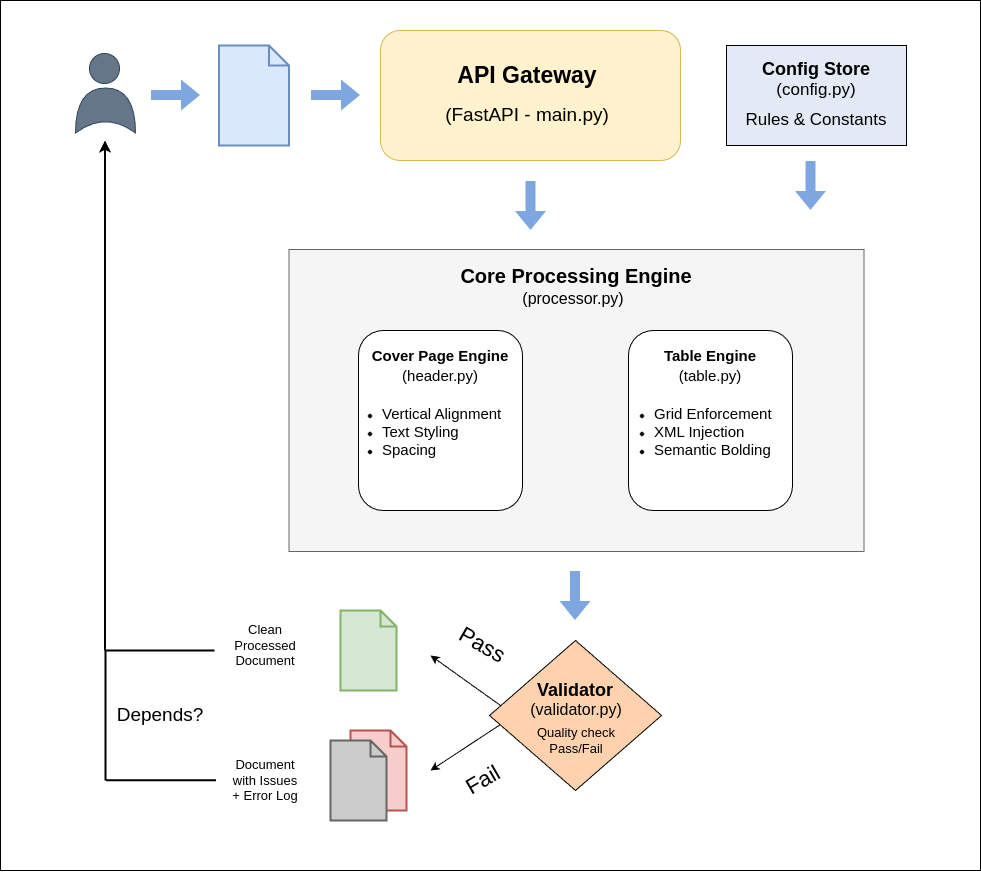

The diagram above was exported from draw.io. Its source (the exported page's mxGraphModel, read from the mxfile embedded in the PNG):
<mxGraphModel dx="2936" dy="1228" grid="1" gridSize="10" guides="1" tooltips="1" connect="1" arrows="1" fold="1" page="1" pageScale="1" pageWidth="850" pageHeight="1100" math="0" shadow="0">
  <root>
    <mxCell id="0" />
    <mxCell id="1" parent="0" />
    <mxCell id="_2QM2OR3_mPgjQSx8v4X-76" parent="1" style="rounded=0;whiteSpace=wrap;html=1;" value="" vertex="1">
      <mxGeometry height="870" width="980" x="-30" y="250" as="geometry" />
    </mxCell>
    <mxCell id="_2QM2OR3_mPgjQSx8v4X-21" parent="1" style="ellipse;whiteSpace=wrap;html=1;aspect=fixed;fillColor=#647687;fontColor=#ffffff;strokeColor=#314354;" value="" vertex="1">
      <mxGeometry height="30" width="30" x="59" y="303" as="geometry" />
    </mxCell>
    <mxCell id="_2QM2OR3_mPgjQSx8v4X-22" parent="1" style="shape=xor;whiteSpace=wrap;html=1;rotation=-90;fillColor=#647687;fontColor=#ffffff;strokeColor=#314354;" value="" vertex="1">
      <mxGeometry height="60" width="45" x="52.5" y="330" as="geometry" />
    </mxCell>
    <mxCell id="_2QM2OR3_mPgjQSx8v4X-23" edge="1" parent="1" style="shape=flexArrow;endArrow=classic;html=1;rounded=0;fillColor=#7EA6E0;strokeColor=none;" value="">
      <mxGeometry height="50" relative="1" width="50" as="geometry">
        <mxPoint x="120" y="344.5" as="sourcePoint" />
        <mxPoint x="170" y="344.5" as="targetPoint" />
      </mxGeometry>
    </mxCell>
    <mxCell id="_2QM2OR3_mPgjQSx8v4X-24" edge="1" parent="1" style="shape=flexArrow;endArrow=classic;html=1;rounded=0;fillColor=#7EA6E0;strokeColor=none;" value="">
      <mxGeometry height="50" relative="1" width="50" as="geometry">
        <mxPoint x="280" y="344.5" as="sourcePoint" />
        <mxPoint x="330" y="344.5" as="targetPoint" />
      </mxGeometry>
    </mxCell>
    <mxCell id="_2QM2OR3_mPgjQSx8v4X-25" parent="1" style="rounded=1;whiteSpace=wrap;html=1;fillColor=#fff2cc;strokeColor=#d6b656;" value="" vertex="1">
      <mxGeometry height="130" width="300" x="350" y="280" as="geometry" />
    </mxCell>
    <mxCell id="_2QM2OR3_mPgjQSx8v4X-26" parent="1" style="text;html=1;whiteSpace=wrap;strokeColor=none;fillColor=none;align=center;verticalAlign=middle;rounded=0;fontSize=23;fontStyle=1" value="API Gateway" vertex="1">
      <mxGeometry height="30" width="150" x="422" y="310" as="geometry" />
    </mxCell>
    <mxCell id="_2QM2OR3_mPgjQSx8v4X-27" parent="1" style="text;html=1;whiteSpace=wrap;strokeColor=none;fillColor=none;align=center;verticalAlign=middle;rounded=0;fontSize=19;fontStyle=0" value="(FastAPI - main.py)" vertex="1">
      <mxGeometry height="30" width="240" x="377" y="350" as="geometry" />
    </mxCell>
    <mxCell id="_2QM2OR3_mPgjQSx8v4X-29" edge="1" parent="1" style="shape=flexArrow;endArrow=classic;html=1;rounded=0;fillColor=#7EA6E0;strokeColor=none;" value="">
      <mxGeometry height="50" relative="1" width="50" as="geometry">
        <mxPoint x="500" y="430" as="sourcePoint" />
        <mxPoint x="500" y="480" as="targetPoint" />
      </mxGeometry>
    </mxCell>
    <mxCell id="_2QM2OR3_mPgjQSx8v4X-30" parent="1" style="rounded=0;whiteSpace=wrap;html=1;fillColor=#f5f5f5;strokeColor=#666666;fontColor=#333333;" value="" vertex="1">
      <mxGeometry height="302" width="575" x="258.5" y="499" as="geometry" />
    </mxCell>
    <mxCell id="_2QM2OR3_mPgjQSx8v4X-31" parent="1" style="rounded=0;whiteSpace=wrap;html=1;fillColor=#E3EAF5;" value="" vertex="1">
      <mxGeometry height="100" width="180" x="696" y="295" as="geometry" />
    </mxCell>
    <mxCell id="_2QM2OR3_mPgjQSx8v4X-33" parent="1" style="text;html=1;whiteSpace=wrap;strokeColor=none;fillColor=none;align=center;verticalAlign=middle;rounded=0;" value="&lt;font style=&quot;font-size: 20px;&quot;&gt;&lt;b&gt;Core Processing Engine&lt;/b&gt;&lt;/font&gt;" vertex="1">
      <mxGeometry height="30" width="260" x="416" y="510" as="geometry" />
    </mxCell>
    <mxCell id="_2QM2OR3_mPgjQSx8v4X-34" parent="1" style="text;html=1;whiteSpace=wrap;strokeColor=none;fillColor=none;align=center;verticalAlign=middle;rounded=0;fontSize=16;fontStyle=0" value="(processor.py)" vertex="1">
      <mxGeometry height="30" width="240" x="423" y="533" as="geometry" />
    </mxCell>
    <mxCell id="_2QM2OR3_mPgjQSx8v4X-35" parent="1" style="rounded=1;whiteSpace=wrap;html=1;" value="" vertex="1">
      <mxGeometry height="180" width="164" x="328" y="580" as="geometry" />
    </mxCell>
    <mxCell id="_2QM2OR3_mPgjQSx8v4X-36" parent="1" style="text;html=1;whiteSpace=wrap;strokeColor=none;fillColor=none;align=center;verticalAlign=middle;rounded=0;fontSize=15;fontStyle=0" value="&lt;b&gt;Cover Page Engine&lt;/b&gt;" vertex="1">
      <mxGeometry height="30" width="240" x="290.5" y="590" as="geometry" />
    </mxCell>
    <mxCell id="_2QM2OR3_mPgjQSx8v4X-37" parent="1" style="text;html=1;whiteSpace=wrap;strokeColor=none;fillColor=none;align=center;verticalAlign=middle;rounded=0;fontSize=15;fontStyle=0" value="(header.py)" vertex="1">
      <mxGeometry height="30" width="240" x="290" y="610" as="geometry" />
    </mxCell>
    <mxCell id="_2QM2OR3_mPgjQSx8v4X-39" parent="1" style="rounded=1;whiteSpace=wrap;html=1;" value="" vertex="1">
      <mxGeometry height="180" width="164" x="598" y="580" as="geometry" />
    </mxCell>
    <mxCell id="_2QM2OR3_mPgjQSx8v4X-40" parent="1" style="text;html=1;whiteSpace=wrap;strokeColor=none;fillColor=none;align=center;verticalAlign=middle;rounded=0;fontSize=15;fontStyle=0" value="&lt;b&gt;Table Engine&lt;/b&gt;" vertex="1">
      <mxGeometry height="30" width="240" x="560.25" y="590" as="geometry" />
    </mxCell>
    <mxCell id="_2QM2OR3_mPgjQSx8v4X-41" parent="1" style="text;html=1;whiteSpace=wrap;strokeColor=none;fillColor=none;align=center;verticalAlign=middle;rounded=0;fontSize=15;fontStyle=0" value="(table.py)" vertex="1">
      <mxGeometry height="30" width="240" x="559.75" y="610" as="geometry" />
    </mxCell>
    <mxCell id="_2QM2OR3_mPgjQSx8v4X-44" edge="1" parent="1" style="shape=flexArrow;endArrow=classic;html=1;rounded=0;fillColor=#7EA6E0;strokeColor=none;" value="">
      <mxGeometry height="50" relative="1" width="50" as="geometry">
        <mxPoint x="780" y="410" as="sourcePoint" />
        <mxPoint x="780" y="460" as="targetPoint" />
      </mxGeometry>
    </mxCell>
    <mxCell id="_2QM2OR3_mPgjQSx8v4X-45" parent="1" style="text;html=1;whiteSpace=wrap;strokeColor=none;fillColor=none;align=center;verticalAlign=middle;rounded=0;fontSize=18;fontStyle=0" value="&lt;b&gt;Config Store&lt;/b&gt;" vertex="1">
      <mxGeometry height="30" width="240" x="666" y="304" as="geometry" />
    </mxCell>
    <mxCell id="_2QM2OR3_mPgjQSx8v4X-46" parent="1" style="text;html=1;whiteSpace=wrap;strokeColor=none;fillColor=none;align=center;verticalAlign=middle;rounded=0;fontSize=17;fontStyle=0" value="(config.py)" vertex="1">
      <mxGeometry height="30" width="240" x="666" y="325" as="geometry" />
    </mxCell>
    <mxCell id="_2QM2OR3_mPgjQSx8v4X-47" parent="1" style="text;html=1;whiteSpace=wrap;strokeColor=none;fillColor=none;align=center;verticalAlign=middle;rounded=0;fontSize=17;fontStyle=0" value="Rules &amp;amp; Constants" vertex="1">
      <mxGeometry height="30" width="240" x="666" y="355" as="geometry" />
    </mxCell>
    <mxCell id="_2QM2OR3_mPgjQSx8v4X-48" edge="1" parent="1" style="shape=flexArrow;endArrow=classic;html=1;rounded=0;fillColor=#7EA6E0;strokeColor=none;" value="">
      <mxGeometry height="50" relative="1" width="50" as="geometry">
        <mxPoint x="544.5" y="820" as="sourcePoint" />
        <mxPoint x="544.5" y="870" as="targetPoint" />
      </mxGeometry>
    </mxCell>
    <mxCell id="_2QM2OR3_mPgjQSx8v4X-49" parent="1" style="rhombus;whiteSpace=wrap;html=1;fillColor=light-dark(#FFD2AE,#EDEDED);" value="" vertex="1">
      <mxGeometry height="150" width="172" x="459" y="890" as="geometry" />
    </mxCell>
    <mxCell id="_2QM2OR3_mPgjQSx8v4X-50" parent="1" style="text;html=1;whiteSpace=wrap;strokeColor=none;fillColor=none;align=center;verticalAlign=middle;rounded=0;fontSize=18;fontStyle=0" value="&lt;b&gt;Validator&lt;/b&gt;" vertex="1">
      <mxGeometry height="30" width="240" x="425" y="925" as="geometry" />
    </mxCell>
    <mxCell id="_2QM2OR3_mPgjQSx8v4X-51" parent="1" style="text;html=1;whiteSpace=wrap;strokeColor=none;fillColor=none;align=center;verticalAlign=middle;rounded=0;fontSize=16;fontStyle=0" value="(validator.py)" vertex="1">
      <mxGeometry height="30" width="240" x="426" y="944" as="geometry" />
    </mxCell>
    <mxCell id="_2QM2OR3_mPgjQSx8v4X-52" parent="1" style="text;html=1;whiteSpace=wrap;strokeColor=none;fillColor=none;align=center;verticalAlign=middle;rounded=0;fontSize=13;fontStyle=0" value="Quality check&lt;div&gt;Pass/Fail&lt;/div&gt;" vertex="1">
      <mxGeometry height="30" width="240" x="426" y="975" as="geometry" />
    </mxCell>
    <mxCell id="_2QM2OR3_mPgjQSx8v4X-57" edge="1" parent="1" style="endArrow=classic;html=1;rounded=0;" value="">
      <mxGeometry height="50" relative="1" width="50" as="geometry">
        <mxPoint x="470" y="955" as="sourcePoint" />
        <mxPoint x="400" y="905" as="targetPoint" />
      </mxGeometry>
    </mxCell>
    <mxCell id="_2QM2OR3_mPgjQSx8v4X-58" edge="1" parent="1" style="endArrow=classic;html=1;rounded=0;" value="">
      <mxGeometry height="50" relative="1" width="50" as="geometry">
        <mxPoint x="470" y="974" as="sourcePoint" />
        <mxPoint x="400" y="1020" as="targetPoint" />
      </mxGeometry>
    </mxCell>
    <mxCell id="_2QM2OR3_mPgjQSx8v4X-63" parent="1" style="html=1;verticalLabelPosition=bottom;align=center;labelBackgroundColor=#ffffff;verticalAlign=top;strokeWidth=2;strokeColor=#6c8ebf;shadow=0;dashed=0;shape=mxgraph.ios7.icons.document;fillColor=#dae8fc;" value="" vertex="1">
      <mxGeometry height="100" width="70" x="188.5" y="295" as="geometry" />
    </mxCell>
    <mxCell id="_2QM2OR3_mPgjQSx8v4X-64" parent="1" style="html=1;verticalLabelPosition=bottom;align=center;labelBackgroundColor=#ffffff;verticalAlign=top;strokeWidth=2;strokeColor=#82b366;shadow=0;dashed=0;shape=mxgraph.ios7.icons.document;fillColor=#d5e8d4;" value="" vertex="1">
      <mxGeometry height="80" width="56" x="310" y="860" as="geometry" />
    </mxCell>
    <mxCell id="_2QM2OR3_mPgjQSx8v4X-65" parent="1" style="html=1;verticalLabelPosition=bottom;align=center;labelBackgroundColor=#ffffff;verticalAlign=top;strokeWidth=2;strokeColor=#b85450;shadow=0;dashed=0;shape=mxgraph.ios7.icons.document;fillColor=#f8cecc;" value="" vertex="1">
      <mxGeometry height="80" width="56" x="320" y="980" as="geometry" />
    </mxCell>
    <mxCell id="_2QM2OR3_mPgjQSx8v4X-66" parent="1" style="html=1;verticalLabelPosition=bottom;align=center;labelBackgroundColor=#ffffff;verticalAlign=top;strokeWidth=2;strokeColor=#666666;shadow=0;dashed=0;shape=mxgraph.ios7.icons.document;fillColor=#CCCCCC;fontColor=#333333;" value="" vertex="1">
      <mxGeometry height="80" width="56" x="300" y="990" as="geometry" />
    </mxCell>
    <mxCell id="_2QM2OR3_mPgjQSx8v4X-67" parent="1" style="text;html=1;whiteSpace=wrap;strokeColor=none;fillColor=none;align=center;verticalAlign=middle;rounded=0;" value="&lt;font style=&quot;font-size: 13px;&quot;&gt;Clean Processed&lt;/font&gt;&lt;div&gt;&lt;font style=&quot;font-size: 13px;&quot;&gt;Document&lt;/font&gt;&lt;/div&gt;" vertex="1">
      <mxGeometry height="30" width="60" x="205" y="880" as="geometry" />
    </mxCell>
    <mxCell id="_2QM2OR3_mPgjQSx8v4X-68" parent="1" style="text;html=1;whiteSpace=wrap;strokeColor=none;fillColor=none;align=center;verticalAlign=middle;rounded=0;" value="&lt;span style=&quot;font-size: 13px;&quot;&gt;Document with Issues + Error Log&lt;/span&gt;" vertex="1">
      <mxGeometry height="30" width="70" x="200" y="1015" as="geometry" />
    </mxCell>
    <mxCell id="_2QM2OR3_mPgjQSx8v4X-69" edge="1" parent="1" style="endArrow=none;html=1;rounded=0;strokeWidth=2;" value="">
      <mxGeometry height="50" relative="1" width="50" as="geometry">
        <mxPoint x="74" y="900" as="sourcePoint" />
        <mxPoint x="184" y="900" as="targetPoint" />
      </mxGeometry>
    </mxCell>
    <mxCell id="_2QM2OR3_mPgjQSx8v4X-71" edge="1" parent="1" style="endArrow=classic;html=1;rounded=0;strokeWidth=2;" value="">
      <mxGeometry height="50" relative="1" width="50" as="geometry">
        <mxPoint x="74.5" y="900" as="sourcePoint" />
        <mxPoint x="74.5" y="390" as="targetPoint" />
      </mxGeometry>
    </mxCell>
    <mxCell id="_2QM2OR3_mPgjQSx8v4X-72" edge="1" parent="1" style="endArrow=none;html=1;rounded=0;strokeWidth=2;" value="">
      <mxGeometry height="50" relative="1" width="50" as="geometry">
        <mxPoint x="75.5" y="1029.7" as="sourcePoint" />
        <mxPoint x="185.5" y="1029.7" as="targetPoint" />
      </mxGeometry>
    </mxCell>
    <mxCell id="_2QM2OR3_mPgjQSx8v4X-73" edge="1" parent="1" style="endArrow=none;html=1;rounded=0;strokeWidth=2;" value="">
      <mxGeometry height="50" relative="1" width="50" as="geometry">
        <mxPoint x="75" y="1030" as="sourcePoint" />
        <mxPoint x="75" y="900" as="targetPoint" />
      </mxGeometry>
    </mxCell>
    <mxCell id="_2QM2OR3_mPgjQSx8v4X-74" parent="1" style="text;html=1;whiteSpace=wrap;strokeColor=none;fillColor=none;align=center;verticalAlign=middle;rounded=0;" value="&lt;font style=&quot;font-size: 19px;&quot;&gt;Depends?&lt;/font&gt;" vertex="1">
      <mxGeometry height="30" width="60" x="100" y="950" as="geometry" />
    </mxCell>
    <mxCell id="_2QM2OR3_mPgjQSx8v4X-77" parent="1" style="text;strokeColor=none;fillColor=none;html=1;whiteSpace=wrap;verticalAlign=middle;overflow=hidden;" value="&lt;ul&gt;&lt;li&gt;&lt;span style=&quot;background-color: transparent; color: light-dark(rgb(0, 0, 0), rgb(255, 255, 255));&quot;&gt;&lt;font style=&quot;font-size: 15px;&quot;&gt;Vertical Alignment&lt;/font&gt;&lt;/span&gt;&lt;/li&gt;&lt;li&gt;&lt;span style=&quot;background-color: transparent; color: light-dark(rgb(0, 0, 0), rgb(255, 255, 255));&quot;&gt;&lt;font style=&quot;font-size: 15px;&quot;&gt;Text Styling&lt;/font&gt;&lt;/span&gt;&lt;/li&gt;&lt;li&gt;&lt;font style=&quot;font-size: 15px;&quot;&gt;Spacing&lt;/font&gt;&lt;/li&gt;&lt;/ul&gt;" vertex="1">
      <mxGeometry height="80" width="200" x="310" y="640" as="geometry" />
    </mxCell>
    <mxCell id="_2QM2OR3_mPgjQSx8v4X-78" parent="1" style="text;strokeColor=none;fillColor=none;html=1;whiteSpace=wrap;verticalAlign=middle;overflow=hidden;" value="&lt;ul&gt;&lt;li&gt;&lt;span style=&quot;font-size: 15px; background-color: transparent; color: light-dark(rgb(0, 0, 0), rgb(255, 255, 255));&quot;&gt;Grid Enforcement&lt;/span&gt;&lt;/li&gt;&lt;li&gt;&lt;span style=&quot;font-size: 15px; background-color: transparent; color: light-dark(rgb(0, 0, 0), rgb(255, 255, 255));&quot;&gt;XML Injection&lt;/span&gt;&lt;/li&gt;&lt;li&gt;&lt;span style=&quot;font-size: 15px;&quot;&gt;Semantic Bolding&lt;/span&gt;&lt;/li&gt;&lt;/ul&gt;" vertex="1">
      <mxGeometry height="80" width="200" x="582.25" y="640" as="geometry" />
    </mxCell>
    <mxCell id="_2QM2OR3_mPgjQSx8v4X-79" parent="1" style="text;html=1;whiteSpace=wrap;strokeColor=none;fillColor=none;align=center;verticalAlign=middle;rounded=0;rotation=30;" value="&lt;font style=&quot;font-size: 22px;&quot;&gt;Pass&lt;/font&gt;" vertex="1">
      <mxGeometry height="30" width="60" x="422" y="880" as="geometry" />
    </mxCell>
    <mxCell id="_2QM2OR3_mPgjQSx8v4X-80" parent="1" style="text;html=1;whiteSpace=wrap;strokeColor=none;fillColor=none;align=center;verticalAlign=middle;rounded=0;rotation=-30;" value="&lt;font style=&quot;font-size: 22px;&quot;&gt;Fail&lt;/font&gt;" vertex="1">
      <mxGeometry height="30" width="60" x="423.00076211353314" y="1015.0003810567666" as="geometry" />
    </mxCell>
  </root>
</mxGraphModel>